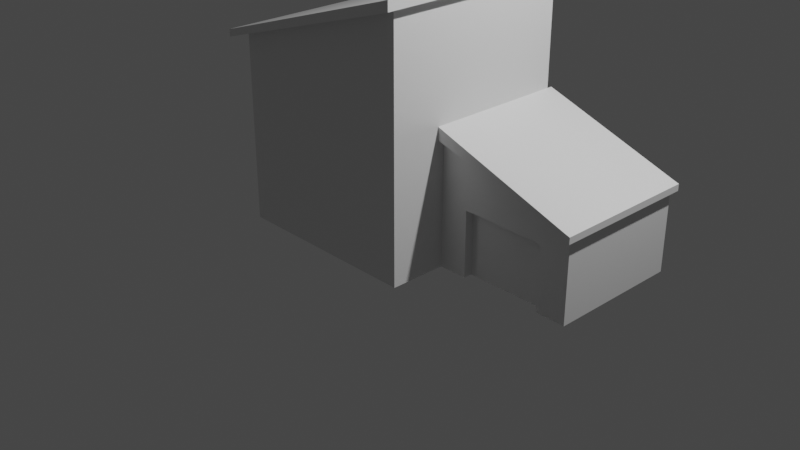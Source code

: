 # Source: House1.blend  (saved by Blender 2.91.10; exported with 4.5.12 LTS)
import bpy
from mathutils import Matrix  # noqa: F401  (used for matrix-valued properties, if any)

bpy.ops.wm.read_factory_settings(use_empty=True)
scene = bpy.context.scene
scene.name = 'Scene'

# ---- collections
col_collection = bpy.data.collections.new('Collection'); scene.collection.children.link(col_collection)

# ---- materials (node trees are filled in below, after node groups)
mat_material = bpy.data.materials.new('Material')
mat_material.alpha_threshold = 0.0
mat_material.use_transparent_shadow = False
mat_material.line_color = (0.0, 0.0, 0.0, 1.0)

# ---- material node trees
mat_material.use_nodes = True; mat_material.node_tree.nodes.clear()
_N = mat_material.node_tree.nodes; _L = mat_material.node_tree.links
n0 = _N.new('ShaderNodeOutputMaterial'); n0.name = 'Material Output'; n0.location = (300, 300)
n1 = _N.new('ShaderNodeBsdfPrincipled'); n1.name = 'Principled BSDF'; n1.location = (10, 300)
n1.distribution = 'GGX'
n1.subsurface_method = 'BURLEY'
n1.inputs[2].default_value = 0.4
n1.inputs[3].default_value = 1.45
n1.inputs[27].default_value = (0.0, 0.0, 0.0, 1.0)
n1.inputs[28].default_value = 1.0
_L.new(n1.outputs[0], n0.inputs[0])
n0.is_active_output = True

# ---- world
world_world = bpy.data.worlds.new('World'); scene.world = world_world
world_world.use_nodes = True; world_world.node_tree.nodes.clear()
_N = world_world.node_tree.nodes; _L = world_world.node_tree.links
n0 = _N.new('ShaderNodeOutputWorld'); n0.name = 'World Output'; n0.location = (300, 300)
n1 = _N.new('ShaderNodeBackground'); n1.name = 'Background'; n1.location = (10, 300)
n1.inputs[0].default_value = (0.05088, 0.05088, 0.05088, 1.0)
_L.new(n1.outputs[0], n0.inputs[0])
n0.is_active_output = True
world_world.color = (0.05088, 0.05088, 0.05088)
world_world.use_sun_shadow = False
world_world.sun_shadow_jitter_overblur = 0.0

# ---- cameras
cam_camera = bpy.data.cameras.new('Camera')
cam_camera.clip_end = 100.0
cam_camera.ortho_scale = 7.314

# ---- lights
light_light = bpy.data.lights.new('Light', 'POINT')
light_light.transmission_factor = 0.0
light_light.energy = 1000.0
light_light.shadow_soft_size = 0.1
light_light.shadow_maximum_resolution = 0.006
light_light.use_absolute_resolution = True

# ---- meshes
me_cube = bpy.data.meshes.new('Cube')
me_cube.from_pydata([(1.0, 1.0, 1.643), (1.0, 1.0, -1.0), (1.0, -1.0, 1.643), (1.0, -1.0, -1.0), (-1.0, 1.0, 1.0), (-1.0, 1.0, -1.0), (-1.0, -1.0, 1.0), (-1.0, -1.0, -1.0), (1.0, 1.0, 0.4083), (-1.0, -1.0, 0.4083), (1.0, -1.0, 0.4083), (-1.0, 1.0, 0.4083), (-1.0, -0.4056, -1.0), (1.0, -0.4056, 1.643), (-1.0, -0.4056, 1.0), (1.0, -0.4056, -1.0), (1.0, -0.4056, 0.4083), (-1.0, -0.4056, 0.4083), (2.462, 1.0, -0.1019), (2.462, 1.0, -1.0), (2.462, -0.4056, -1.0), (2.462, -0.4056, -0.1019), (-1.0, -1.0, 0.9269), (1.0, 1.0, 1.542), (1.0, -1.0, 1.542), (-1.0, 1.0, 0.9269), (1.0, -0.4056, 1.542), (-1.0, -0.4056, 0.9269), (-1.0, -1.149, 0.9269), (-1.0, -1.149, 1.0), (1.0, -1.149, 1.643), (-1.0, 1.149, 1.0), (1.0, 1.149, 1.643), (1.0, 1.149, 1.542), (1.0, -1.149, 1.542), (-1.0, 1.149, 0.9269), (-1.092, -1.0, 0.8987), (-1.092, -1.0, 0.9718), (1.092, -0.4056, 1.674), (1.092, -1.0, 1.674), (-1.092, -0.4056, 0.9718), (-1.092, 1.0, 0.9718), (1.092, 1.0, 1.674), (1.092, 1.0, 1.572), (1.092, -1.0, 1.572), (-1.092, 1.0, 0.8987), (1.092, -0.4056, 1.572), (-1.092, -0.4056, 0.8987), (-1.092, -1.149, 0.8987), (-1.092, -1.149, 0.9718), (1.092, 1.149, 1.674), (1.092, 1.149, 1.572), (1.092, -1.149, 1.674), (1.092, -1.149, 1.572), (-1.092, 1.149, 0.9718), (-1.092, 1.149, 0.8987), (1.0, 1.0, -0.3173), (1.0, -1.0, -0.3173), (-1.0, 1.0, -0.3173), (-1.0, -1.0, -0.3173), (-1.0, -0.4056, -0.3173), (1.0, -0.4056, -0.3173), (2.462, 1.0, -0.3362), (2.462, -0.4056, -0.3362), (1.299, 1.0, 0.304), (1.299, 1.0, -1.0), (1.299, -0.4056, 0.304), (1.299, -0.4056, -1.0), (1.299, -0.4056, -0.3212), (1.299, 1.0, -0.3212), (2.153, 1.0, 0.005912), (2.153, -0.4056, 0.005912), (2.153, -0.4056, -0.3322), (2.153, 1.0, -0.3322), (2.153, 1.0, -1.0), (2.153, -0.4056, -1.0), (2.153, -0.3149, -1.0), (1.299, -0.3149, -1.0), (1.299, -0.3149, -0.3212), (2.153, -0.3149, -0.3322), (-1.0, -1.0, 0.2803), (1.0, 1.0, 0.2803), (1.0, -1.0, 0.2803), (-1.0, 1.0, 0.2803), (-1.0, -0.4056, 0.2803), (1.0, -0.4056, 0.2803), (2.462, 1.0, -0.1704), (2.462, -0.4056, -0.1704), (1.299, -0.4056, 0.1936), (1.299, 1.0, 0.1936), (2.153, -0.4056, -0.08328), (2.153, 1.0, -0.08328), (2.153, 1.056, 0.005912), (2.462, 1.056, -0.1019), (1.0, 1.056, 0.4083), (1.299, 1.056, 0.304), (1.0, 1.056, 0.2803), (2.462, 1.056, -0.1704), (1.299, 1.056, 0.1936), (2.153, 1.056, -0.08328), (2.153, -0.4731, 0.005912), (2.462, -0.4731, -0.1019), (1.0, -0.4731, 0.4083), (1.299, -0.4731, 0.304), (1.299, -0.4731, 0.1936), (2.153, -0.4731, -0.08328), (1.0, -0.4731, 0.2803), (2.462, -0.4731, -0.1704), (2.506, 1.0, -0.1158), (2.506, -0.4056, -0.1158), (2.506, 1.0, -0.1842), (2.506, -0.4056, -0.1842), (2.506, 1.056, -0.1842), (2.506, 1.056, -0.1158), (2.506, -0.4731, -0.1158), (2.506, -0.4731, -0.1842), (-1.0, 0.2972, 1.0), (-1.0, 0.2972, 0.4083), (-1.0, 0.2972, -1.0), (1.0, 0.2972, 1.643), (1.0, 0.2972, 0.4083), (2.462, 0.2972, -1.0), (2.462, 0.2972, -0.1019), (1.0, 0.2972, 1.542), (-1.0, 0.2972, 0.9269), (-1.092, 0.2972, 0.9718), (1.092, 0.2972, 1.674), (1.092, 0.2972, 1.572), (-1.092, 0.2972, 0.8987), (2.462, 0.2972, -0.3362), (-1.0, 0.2972, -0.3173), (1.299, 0.2972, 0.304), (2.153, 0.2972, 0.005912), (2.462, 0.2972, -0.1704), (-1.0, 0.2972, 0.2803), (2.506, 0.2972, -0.1158), (2.506, 0.2972, -0.1842)], [], [(13, 14, 6, 2), (4, 0, 32, 31), (27, 22, 36, 47), (90, 87, 107, 105), (116, 4, 41, 125), (4, 31, 54, 41), (83, 11, 8, 81), (85, 16, 10, 82), (134, 117, 11, 83), (82, 10, 9, 80), (80, 9, 17, 84), (89, 81, 96, 98), (22, 28, 48, 36), (56, 81, 89, 69), (28, 29, 49, 48), (119, 116, 14, 13), (107, 87, 111, 115), (132, 71, 21, 122), (86, 97, 112, 110), (72, 75, 20, 63), (9, 22, 27, 17), (120, 123, 26, 16), (11, 25, 23, 8), (16, 26, 24, 10), (117, 124, 25, 11), (10, 24, 22, 9), (34, 30, 29, 28), (35, 31, 32, 33), (6, 14, 40, 37), (2, 6, 29, 30), (23, 25, 35, 33), (13, 2, 39, 38), (22, 24, 34, 28), (34, 24, 44, 53), (128, 125, 41, 45), (46, 38, 39, 44), (45, 41, 54, 55), (127, 126, 38, 46), (36, 37, 40, 47), (42, 43, 51, 50), (44, 39, 52, 53), (37, 36, 48, 49), (35, 25, 45, 55), (123, 23, 43, 127), (32, 0, 42, 50), (33, 32, 50, 51), (23, 33, 51, 43), (30, 34, 53, 52), (24, 26, 46, 44), (29, 6, 37, 49), (31, 35, 55, 54), (124, 27, 47, 128), (2, 30, 52, 39), (119, 13, 38, 126), (90, 72, 63, 87), (121, 129, 63, 20), (74, 73, 62, 19), (7, 59, 60, 12), (3, 57, 59, 7), (118, 130, 58, 5), (15, 61, 57, 3), (5, 58, 56, 1), (1, 56, 69, 65), (85, 61, 68, 88), (61, 15, 67, 68), (69, 89, 91, 73), (120, 16, 66, 131), (64, 70, 92, 95), (65, 69, 73, 74), (88, 68, 72, 90), (88, 90, 105, 104), (129, 133, 87, 63), (131, 66, 71, 132), (86, 91, 99, 97), (78, 77, 76, 79), (72, 68, 78, 79), (68, 67, 77, 78), (75, 72, 79, 76), (73, 91, 86, 62), (59, 80, 84, 60), (57, 82, 80, 59), (130, 134, 83, 58), (61, 85, 82, 57), (58, 83, 81, 56), (99, 92, 93, 97), (96, 94, 95, 98), (98, 95, 92, 99), (91, 89, 98, 99), (101, 107, 115, 114), (70, 18, 93, 92), (8, 64, 95, 94), (81, 8, 94, 96), (102, 106, 104, 103), (103, 104, 105, 100), (100, 105, 107, 101), (16, 85, 106, 102), (21, 71, 100, 101), (66, 16, 102, 103), (71, 66, 103, 100), (85, 88, 104, 106), (136, 135, 109, 111), (111, 109, 114, 115), (108, 110, 112, 113), (93, 18, 108, 113), (21, 101, 114, 109), (133, 86, 110, 136), (97, 93, 113, 112), (122, 21, 109, 135), (18, 122, 135, 108), (87, 133, 136, 111), (110, 108, 135, 136), (60, 84, 134, 130), (64, 131, 132, 70), (62, 86, 133, 129), (8, 120, 131, 64), (12, 60, 130, 118), (19, 62, 129, 121), (0, 119, 126, 42), (25, 124, 128, 45), (26, 123, 127, 46), (43, 42, 126, 127), (47, 40, 125, 128), (17, 27, 124, 117), (8, 23, 123, 120), (70, 132, 122, 18), (0, 4, 116, 119), (84, 17, 117, 134), (14, 116, 125, 40)])
_uv = me_cube.uv_layers.new(name='UVMap')
_uv.uv.foreach_set('vector', [0.625, 0.6757, 0.875, 0.6757, 0.875, 0.75, 0.625, 0.75, 0.875, 0.5, 0.625, 0.5, 0.625, 0.5, 0.875, 0.5, 0.6159, 0.0743, 0.6159, 0.0, 0.6159, 0.0, 0.6159, 0.0743, 0.5429, 0.6757, 0.5429, 0.6757, 0.5429, 0.6757, 0.5429, 0.6757, 0.875, 0.5879, 0.875, 0.5, 0.875, 0.5, 0.875, 0.5879, 0.875, 0.5, 0.875, 0.5, 0.875, 0.5, 0.875, 0.5, 0.5429, 0.25, 0.551, 0.25, 0.551, 0.5, 0.5429, 0.5, 0.5429, 0.6757, 0.551, 0.6757, 0.551, 0.75, 0.5429, 0.75, 0.5429, 0.1621, 0.551, 0.1621, 0.551, 0.25, 0.5429, 0.25, 0.5429, 0.75, 0.551, 0.75, 0.551, 1.0, 0.5429, 1.0, 0.5429, 0.0, 0.551, 0.0, 0.551, 0.0743, 0.5429, 0.0743, 0.5429, 0.5, 0.5429, 0.5, 0.5429, 0.5, 0.5429, 0.5, 0.6159, 1.0, 0.6159, 1.0, 0.6159, 1.0, 0.6159, 1.0, 0.5051, 0.5, 0.5429, 0.5, 0.5429, 0.5, 0.5051, 0.5, 0.6159, 1.0, 0.625, 1.0, 0.625, 1.0, 0.6159, 1.0, 0.625, 0.5879, 0.875, 0.5879, 0.875, 0.6757, 0.625, 0.6757, 0.5429, 0.6757, 0.5429, 0.6757, 0.5429, 0.6757, 0.5429, 0.6757, 0.551, 0.5879, 0.551, 0.6757, 0.551, 0.6757, 0.551, 0.5879, 0.5429, 0.5, 0.5429, 0.5, 0.5429, 0.5, 0.5429, 0.5, 0.5051, 0.6757, 0.375, 0.6757, 0.375, 0.6757, 0.5051, 0.6757, 0.551, 0.0, 0.6159, 0.0, 0.6159, 0.0743, 0.551, 0.0743, 0.551, 0.5879, 0.6159, 0.5879, 0.6159, 0.6757, 0.551, 0.6757, 0.551, 0.25, 0.6159, 0.25, 0.6159, 0.5, 0.551, 0.5, 0.551, 0.6757, 0.6159, 0.6757, 0.6159, 0.75, 0.551, 0.75, 0.551, 0.1621, 0.6159, 0.1621, 0.6159, 0.25, 0.551, 0.25, 0.551, 0.75, 0.6159, 0.75, 0.6159, 1.0, 0.551, 1.0, 0.6159, 0.75, 0.625, 0.75, 0.625, 1.0, 0.6159, 1.0, 0.6159, 0.25, 0.625, 0.25, 0.625, 0.5, 0.6159, 0.5, 0.875, 0.75, 0.875, 0.6757, 0.875, 0.6757, 0.875, 0.75, 0.625, 0.75, 0.875, 0.75, 0.875, 0.75, 0.625, 0.75, 0.6159, 0.5, 0.6159, 0.25, 0.6159, 0.25, 0.6159, 0.5, 0.625, 0.6757, 0.625, 0.75, 0.625, 0.75, 0.625, 0.6757, 0.6159, 1.0, 0.6159, 0.75, 0.6159, 0.75, 0.6159, 1.0, 0.6159, 0.75, 0.6159, 0.75, 0.6159, 0.75, 0.6159, 0.75, 0.6159, 0.1621, 0.625, 0.1621, 0.625, 0.25, 0.6159, 0.25, 0.6159, 0.6757, 0.625, 0.6757, 0.625, 0.75, 0.6159, 0.75, 0.6159, 0.25, 0.625, 0.25, 0.625, 0.25, 0.6159, 0.25, 0.6159, 0.5879, 0.625, 0.5879, 0.625, 0.6757, 0.6159, 0.6757, 0.6159, 0.0, 0.625, 0.0, 0.625, 0.0743, 0.6159, 0.0743, 0.625, 0.5, 0.6159, 0.5, 0.6159, 0.5, 0.625, 0.5, 0.6159, 0.75, 0.625, 0.75, 0.625, 0.75, 0.6159, 0.75, 0.625, 0.0, 0.6159, 0.0, 0.6159, 0.0, 0.625, 0.0, 0.6159, 0.25, 0.6159, 0.25, 0.6159, 0.25, 0.6159, 0.25, 0.6159, 0.5879, 0.6159, 0.5, 0.6159, 0.5, 0.6159, 0.5879, 0.625, 0.5, 0.625, 0.5, 0.625, 0.5, 0.625, 0.5, 0.6159, 0.5, 0.625, 0.5, 0.625, 0.5, 0.6159, 0.5, 0.6159, 0.5, 0.6159, 0.5, 0.6159, 0.5, 0.6159, 0.5, 0.625, 0.75, 0.6159, 0.75, 0.6159, 0.75, 0.625, 0.75, 0.6159, 0.75, 0.6159, 0.6757, 0.6159, 0.6757, 0.6159, 0.75, 0.875, 0.75, 0.875, 0.75, 0.875, 0.75, 0.875, 0.75, 0.625, 0.25, 0.6159, 0.25, 0.6159, 0.25, 0.625, 0.25, 0.6159, 0.1621, 0.6159, 0.0743, 0.6159, 0.0743, 0.6159, 0.1621, 0.625, 0.75, 0.625, 0.75, 0.625, 0.75, 0.625, 0.75, 0.625, 0.5879, 0.625, 0.6757, 0.625, 0.6757, 0.625, 0.5879, 0.5429, 0.6757, 0.5051, 0.6757, 0.5051, 0.6757, 0.5429, 0.6757, 0.375, 0.5879, 0.5051, 0.5879, 0.5051, 0.6757, 0.375, 0.6757, 0.375, 0.5, 0.5051, 0.5, 0.5051, 0.5, 0.375, 0.5, 0.375, 0.0, 0.5051, 0.0, 0.5051, 0.0743, 0.375, 0.0743, 0.375, 0.75, 0.5051, 0.75, 0.5051, 1.0, 0.375, 1.0, 0.375, 0.1621, 0.5051, 0.1621, 0.5051, 0.25, 0.375, 0.25, 0.375, 0.6757, 0.5051, 0.6757, 0.5051, 0.75, 0.375, 0.75, 0.375, 0.25, 0.5051, 0.25, 0.5051, 0.5, 0.375, 0.5, 0.375, 0.5, 0.5051, 0.5, 0.5051, 0.5, 0.375, 0.5, 0.5429, 0.6757, 0.5051, 0.6757, 0.5051, 0.6757, 0.5429, 0.6757, 0.5051, 0.6757, 0.375, 0.6757, 0.375, 0.6757, 0.5051, 0.6757, 0.5051, 0.5, 0.5429, 0.5, 0.5429, 0.5, 0.5051, 0.5, 0.551, 0.5879, 0.551, 0.6757, 0.551, 0.6757, 0.551, 0.5879, 0.551, 0.5, 0.551, 0.5, 0.551, 0.5, 0.551, 0.5, 0.375, 0.5, 0.5051, 0.5, 0.5051, 0.5, 0.375, 0.5, 0.5429, 0.6757, 0.5051, 0.6757, 0.5051, 0.6757, 0.5429, 0.6757, 0.5429, 0.6757, 0.5429, 0.6757, 0.5429, 0.6757, 0.5429, 0.6757, 0.5051, 0.5879, 0.5429, 0.5879, 0.5429, 0.6757, 0.5051, 0.6757, 0.551, 0.5879, 0.551, 0.6757, 0.551, 0.6757, 0.551, 0.5879, 0.5429, 0.5, 0.5429, 0.5, 0.5429, 0.5, 0.5429, 0.5, 0.5051, 0.6757, 0.375, 0.6757, 0.375, 0.6757, 0.5051, 0.6757, 0.5051, 0.6757, 0.5051, 0.6757, 0.5051, 0.6757, 0.5051, 0.6757, 0.5051, 0.6757, 0.375, 0.6757, 0.375, 0.6757, 0.5051, 0.6757, 0.375, 0.6757, 0.5051, 0.6757, 0.5051, 0.6757, 0.375, 0.6757, 0.5051, 0.5, 0.5429, 0.5, 0.5429, 0.5, 0.5051, 0.5, 0.5051, 0.0, 0.5429, 0.0, 0.5429, 0.0743, 0.5051, 0.0743, 0.5051, 0.75, 0.5429, 0.75, 0.5429, 1.0, 0.5051, 1.0, 0.5051, 0.1621, 0.5429, 0.1621, 0.5429, 0.25, 0.5051, 0.25, 0.5051, 0.6757, 0.5429, 0.6757, 0.5429, 0.75, 0.5051, 0.75, 0.5051, 0.25, 0.5429, 0.25, 0.5429, 0.5, 0.5051, 0.5, 0.5429, 0.5, 0.551, 0.5, 0.551, 0.5, 0.5429, 0.5, 0.5429, 0.5, 0.551, 0.5, 0.551, 0.5, 0.5429, 0.5, 0.5429, 0.5, 0.551, 0.5, 0.551, 0.5, 0.5429, 0.5, 0.5429, 0.5, 0.5429, 0.5, 0.5429, 0.5, 0.5429, 0.5, 0.551, 0.6757, 0.5429, 0.6757, 0.5429, 0.6757, 0.551, 0.6757, 0.551, 0.5, 0.551, 0.5, 0.551, 0.5, 0.551, 0.5, 0.551, 0.5, 0.551, 0.5, 0.551, 0.5, 0.551, 0.5, 0.5429, 0.5, 0.551, 0.5, 0.551, 0.5, 0.5429, 0.5, 0.551, 0.6757, 0.5429, 0.6757, 0.5429, 0.6757, 0.551, 0.6757, 0.551, 0.6757, 0.5429, 0.6757, 0.5429, 0.6757, 0.551, 0.6757, 0.551, 0.6757, 0.5429, 0.6757, 0.5429, 0.6757, 0.551, 0.6757, 0.551, 0.6757, 0.5429, 0.6757, 0.5429, 0.6757, 0.551, 0.6757, 0.551, 0.6757, 0.551, 0.6757, 0.551, 0.6757, 0.551, 0.6757, 0.551, 0.6757, 0.551, 0.6757, 0.551, 0.6757, 0.551, 0.6757, 0.551, 0.6757, 0.551, 0.6757, 0.551, 0.6757, 0.551, 0.6757, 0.5429, 0.6757, 0.5429, 0.6757, 0.5429, 0.6757, 0.5429, 0.6757, 0.5429, 0.5879, 0.551, 0.5879, 0.551, 0.6757, 0.5429, 0.6757, 0.5429, 0.6757, 0.551, 0.6757, 0.551, 0.6757, 0.5429, 0.6757, 0.551, 0.5, 0.5429, 0.5, 0.5429, 0.5, 0.551, 0.5, 0.551, 0.5, 0.551, 0.5, 0.551, 0.5, 0.551, 0.5, 0.551, 0.6757, 0.551, 0.6757, 0.551, 0.6757, 0.551, 0.6757, 0.5429, 0.5879, 0.5429, 0.5, 0.5429, 0.5, 0.5429, 0.5879, 0.5429, 0.5, 0.551, 0.5, 0.551, 0.5, 0.5429, 0.5, 0.551, 0.5879, 0.551, 0.6757, 0.551, 0.6757, 0.551, 0.5879, 0.551, 0.5, 0.551, 0.5879, 0.551, 0.5879, 0.551, 0.5, 0.5429, 0.6757, 0.5429, 0.5879, 0.5429, 0.5879, 0.5429, 0.6757, 0.5429, 0.5, 0.551, 0.5, 0.551, 0.5879, 0.5429, 0.5879, 0.5051, 0.0743, 0.5429, 0.0743, 0.5429, 0.1621, 0.5051, 0.1621, 0.551, 0.5, 0.551, 0.5879, 0.551, 0.5879, 0.551, 0.5, 0.5051, 0.5, 0.5429, 0.5, 0.5429, 0.5879, 0.5051, 0.5879, 0.551, 0.5, 0.551, 0.5879, 0.551, 0.5879, 0.551, 0.5, 0.375, 0.0743, 0.5051, 0.0743, 0.5051, 0.1621, 0.375, 0.1621, 0.375, 0.5, 0.5051, 0.5, 0.5051, 0.5879, 0.375, 0.5879, 0.625, 0.5, 0.625, 0.5879, 0.625, 0.5879, 0.625, 0.5, 0.6159, 0.25, 0.6159, 0.1621, 0.6159, 0.1621, 0.6159, 0.25, 0.6159, 0.6757, 0.6159, 0.5879, 0.6159, 0.5879, 0.6159, 0.6757, 0.6159, 0.5, 0.625, 0.5, 0.625, 0.5879, 0.6159, 0.5879, 0.6159, 0.0743, 0.625, 0.0743, 0.625, 0.1621, 0.6159, 0.1621, 0.551, 0.0743, 0.6159, 0.0743, 0.6159, 0.1621, 0.551, 0.1621, 0.551, 0.5, 0.6159, 0.5, 0.6159, 0.5879, 0.551, 0.5879, 0.551, 0.5, 0.551, 0.5879, 0.551, 0.5879, 0.551, 0.5, 0.625, 0.5, 0.875, 0.5, 0.875, 0.5879, 0.625, 0.5879, 0.5429, 0.0743, 0.551, 0.0743, 0.551, 0.1621, 0.5429, 0.1621, 0.875, 0.6757, 0.875, 0.5879, 0.875, 0.5879, 0.875, 0.6757])
me_cube.materials.append(mat_material)
me_cube.use_remesh_preserve_volume = False
me_cube.use_remesh_preserve_attributes = False
me_cube.use_mirror_vertex_groups = False
me_cube.update()

# ---- objects
ob_cube = bpy.data.objects.new('Cube', me_cube)
ob_light = bpy.data.objects.new('Light', light_light)
ob_camera = bpy.data.objects.new('Camera', cam_camera)

# ---- transforms, parenting, visibility, modifiers, constraints
ob_cube.location = (0.0, 0.0, 1.0)
ob_cube.lock_rotations_4d = False
ob_cube.empty_display_type = 'ARROWS'
ob_cube.lineart.crease_threshold = 0.0
ob_light.location = (4.076, 1.005, 5.904)
ob_light.rotation_euler = (0.6503, 0.05522, 1.866)
ob_light.lock_rotations_4d = False
ob_light.empty_display_type = 'ARROWS'
ob_light.color = (0.0, 0.0, 0.0, 0.0)
ob_light.lineart.crease_threshold = 0.0
ob_camera.location = (7.359, -6.926, 4.958)
ob_camera.rotation_euler = (1.109, 0.0, 0.8149)
ob_camera.lock_rotations_4d = False
ob_camera.empty_display_type = 'ARROWS'
ob_camera.color = (0.0, 0.0, 0.0, 0.0)
ob_camera.display_type = 'WIRE'
ob_camera.lineart.crease_threshold = 0.0

# ---- collection membership
col_collection.objects.link(ob_cube)
col_collection.objects.link(ob_light)
col_collection.objects.link(ob_camera)

# ---- scene / render settings (as saved in the file)
scene.camera = ob_camera
scene.frame_start = 1; scene.frame_end = 250; scene.frame_set(1)
scene.render.engine = 'BLENDER_EEVEE_NEXT'
scene.cycles.use_denoising = False
scene.cycles.samples = 128
scene.cycles.sampling_pattern = 'TABULATED_SOBOL'
scene.cycles.use_adaptive_sampling = False
scene.cycles.use_light_tree = False
scene.view_settings.view_transform = 'Filmic'
bpy.context.view_layer.update()
